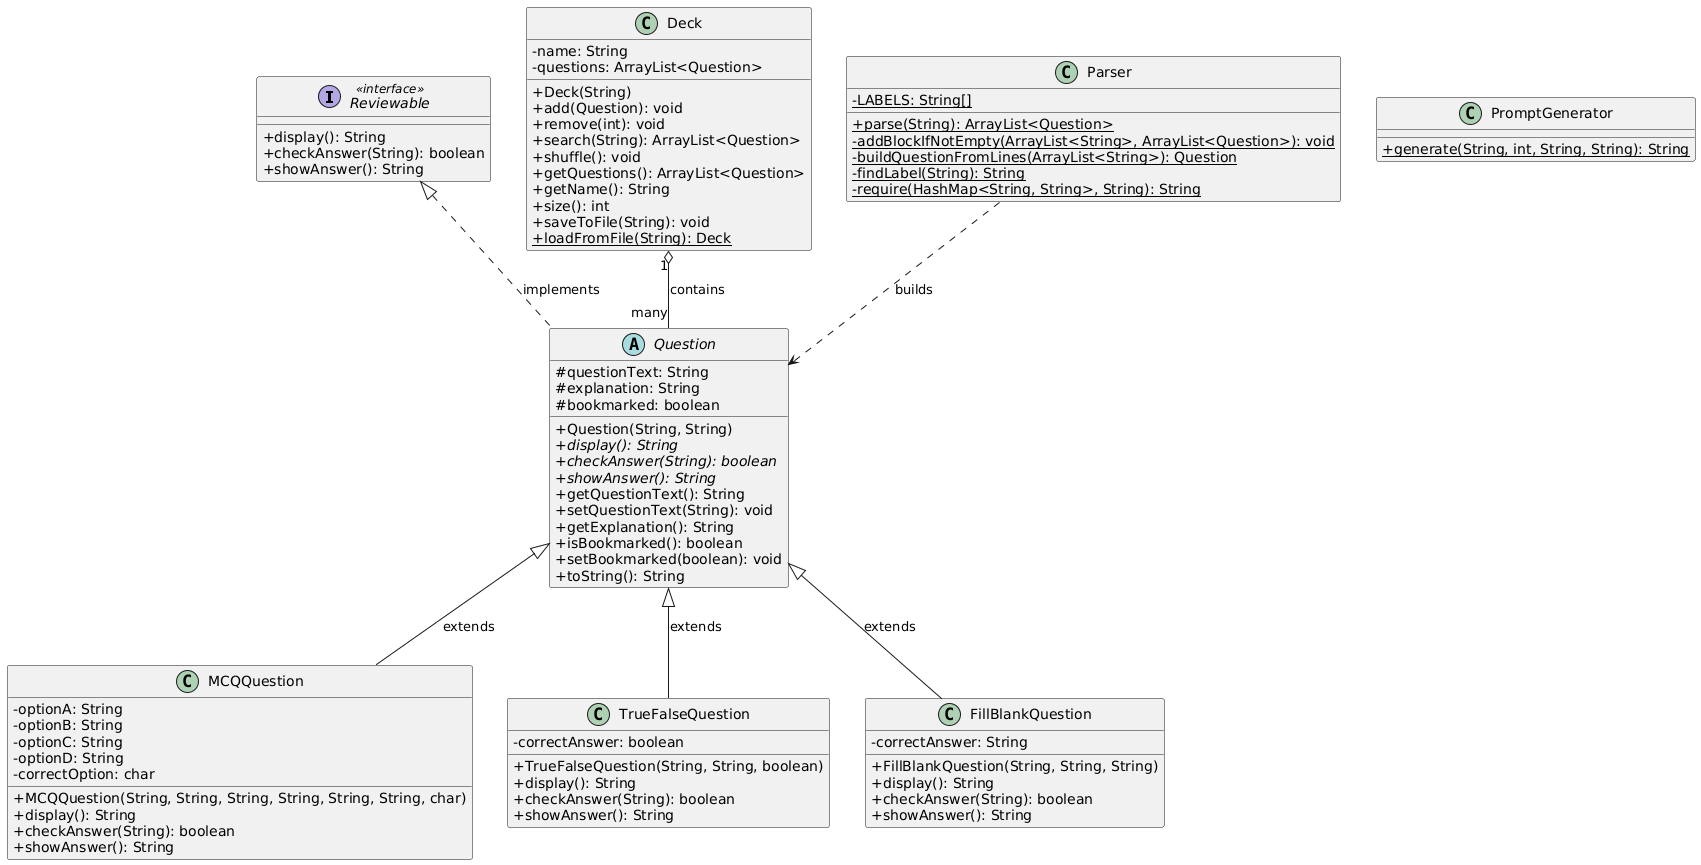

The diagram above was rendered by PlantUML. Its source (embedded in the PNG):
@startuml
skinparam classAttributeIconSize 0
skinparam shadowing false

interface Reviewable <<interface>> {
  +display(): String
  +checkAnswer(String): boolean
  +showAnswer(): String
}

abstract class Question {
  #questionText: String
  #explanation: String
  #bookmarked: boolean
  +Question(String, String)
  +{abstract} display(): String
  +{abstract} checkAnswer(String): boolean
  +{abstract} showAnswer(): String
  +getQuestionText(): String
  +setQuestionText(String): void
  +getExplanation(): String
  +isBookmarked(): boolean
  +setBookmarked(boolean): void
  +toString(): String
}

class MCQQuestion {
  -optionA: String
  -optionB: String
  -optionC: String
  -optionD: String
  -correctOption: char
  +MCQQuestion(String, String, String, String, String, String, char)
  +display(): String
  +checkAnswer(String): boolean
  +showAnswer(): String
}

class TrueFalseQuestion {
  -correctAnswer: boolean
  +TrueFalseQuestion(String, String, boolean)
  +display(): String
  +checkAnswer(String): boolean
  +showAnswer(): String
}

class FillBlankQuestion {
  -correctAnswer: String
  +FillBlankQuestion(String, String, String)
  +display(): String
  +checkAnswer(String): boolean
  +showAnswer(): String
}

class Deck {
  -name: String
  -questions: ArrayList<Question>
  +Deck(String)
  +add(Question): void
  +remove(int): void
  +search(String): ArrayList<Question>
  +shuffle(): void
  +getQuestions(): ArrayList<Question>
  +getName(): String
  +size(): int
  +saveToFile(String): void
  +{static} loadFromFile(String): Deck
}

class PromptGenerator {
  +{static} generate(String, int, String, String): String
}

class Parser {
  -{static} LABELS: String[]
  +{static} parse(String): ArrayList<Question>
  -{static} addBlockIfNotEmpty(ArrayList<String>, ArrayList<Question>): void
  -{static} buildQuestionFromLines(ArrayList<String>): Question
  -{static} findLabel(String): String
  -{static} require(HashMap<String, String>, String): String
}

Reviewable <|.. Question : implements
Question <|-- MCQQuestion : extends
Question <|-- TrueFalseQuestion : extends
Question <|-- FillBlankQuestion : extends
Deck "1" o-- "many" Question : contains
Parser ..> Question : builds
@enduml